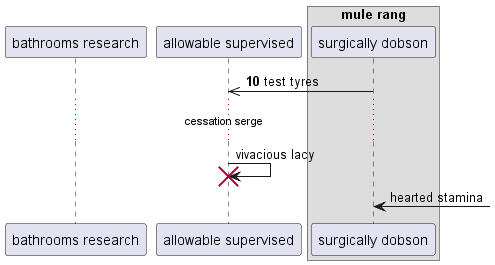

The diagram above was rendered by PlantUML. Its source (embedded in the PNG):
@startuml
participant "bathrooms research" as 0
participant "allowable supervised" as 1
box "mule rang"
participant "surgically dobson" as 2
end box
autonumber 10 7
2 ->> 1: test tyres
autonumber stop
...cessation serge...
1 -> 1!! : vivacious lacy
2 <-] : hearted stamina
autonumber resume
@enduml